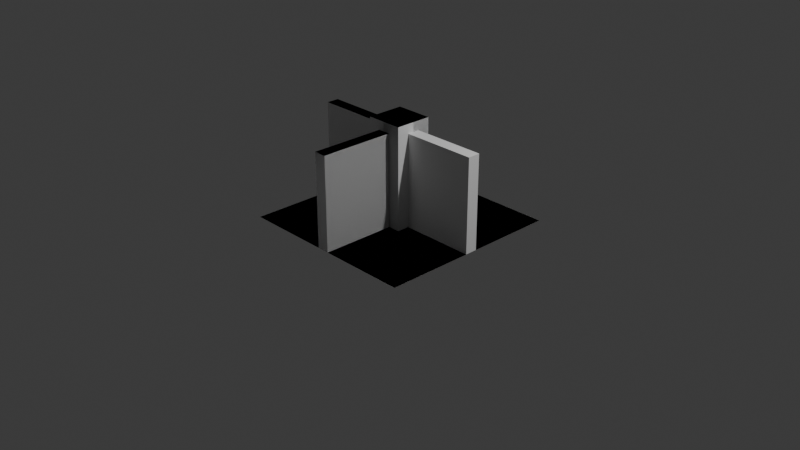 # Source: bridges.blend  (saved by Blender 5.0.119; exported with 4.5.12 LTS)
import bpy
from mathutils import Matrix  # noqa: F401  (used for matrix-valued properties, if any)

bpy.ops.wm.read_factory_settings(use_empty=True)
scene = bpy.context.scene
scene.name = 'Scene'

# ---- collections
col_collection = bpy.data.collections.new('Collection'); scene.collection.children.link(col_collection)

# ---- world
world_world = bpy.data.worlds.new('World'); scene.world = world_world
world_world.use_nodes = True; world_world.node_tree.nodes.clear()
_N = world_world.node_tree.nodes; _L = world_world.node_tree.links
n0 = _N.new('ShaderNodeOutputWorld'); n0.name = 'World Output'; n0.location = (200, 100)
n1 = _N.new('ShaderNodeBackground'); n1.name = 'Background'; n1.location = (-200, 100)
n1.inputs[0].default_value = (0.05088, 0.05088, 0.05088, 1.0)
_L.new(n1.outputs[0], n0.inputs[0])
n0.is_active_output = True
world_world.color = (0.05088, 0.05088, 0.05088)
world_world.sun_shadow_jitter_overblur = 0.0

# ---- cameras
cam_camera = bpy.data.cameras.new('Camera')
cam_camera.clip_end = 100.0
cam_camera.ortho_scale = 7.314

# ---- lights
light_light = bpy.data.lights.new('Light', 'POINT')
light_light.energy = 1000.0
light_light.shadow_soft_size = 0.1

# ---- meshes
me_plane = bpy.data.meshes.new('Plane')
me_plane.from_pydata([(-1.0, -1.0, 0.0), (1.0, -1.0, 0.0), (-1.0, 1.0, 0.0), (1.0, 1.0, 0.0)], [], [(0, 1, 3, 2)])
_uv = me_plane.uv_layers.new(name='UVMap')
_uv.uv.foreach_set('vector', [0.0, 0.0, 1.0, 0.0, 1.0, 1.0, 0.0, 1.0])
me_plane.update()
me_cube_004 = bpy.data.meshes.new('Cube.004')
me_cube_004.from_pydata([(-0.2, -0.2, -1.0), (-0.2, -0.2, 0.1), (-0.2, 0.2, -1.0), (-0.2, 0.2, 0.1), (0.2, -0.2, -1.0), (0.2, -0.2, 0.1), (0.2, 0.2, -1.0), (0.2, 0.2, 0.1), (-0.2, 0.06667, -1.0), (-0.2, -0.06667, -1.0), (-0.2, -0.06667, 0.0), (-0.2, 0.06667, 0.0), (0.2, -0.06667, -1.0), (0.2, 0.06667, -1.0), (0.2, 0.06667, 0.0), (0.2, -0.06667, 0.0), (-1.0, 0.06667, -1.0), (-1.0, -0.06667, -1.0), (-1.0, -0.06667, 0.0), (-1.0, 0.06667, 0.0), (1.0, -0.06667, -1.0), (1.0, 0.06667, -1.0), (1.0, 0.06667, 0.0), (1.0, -0.06667, 0.0)], [], [(8, 11, 3, 2), (2, 3, 7, 6), (12, 15, 5, 4), (4, 5, 1, 0), (15, 14, 7, 5), (11, 10, 1, 3), (7, 3, 1, 5), (6, 7, 14, 13), (14, 15, 23, 22), (0, 1, 10, 9), (15, 12, 20, 23), (21, 22, 23, 20), (17, 18, 19, 16), (9, 10, 18, 17), (10, 11, 19, 18), (13, 14, 22, 21), (11, 8, 16, 19)])
_uv = me_cube_004.uv_layers.new(name='UVMap')
_uv.uv.foreach_set('vector', [0.375, 0.1667, 0.625, 0.1667, 0.625, 0.25, 0.375, 0.25, 0.375, 0.25, 0.625, 0.25, 0.625, 0.5, 0.375, 0.5, 0.375, 0.6667, 0.625, 0.6667, 0.625, 0.75, 0.375, 0.75, 0.375, 0.75, 0.625, 0.75, 0.625, 1.0, 0.375, 1.0, 0.625, 0.6667, 0.625, 0.5833, 0.625, 0.5833, 0.625, 0.6667, 0.875, 0.5833, 0.875, 0.6667, 0.875, 0.6667, 0.875, 0.5833, 0.625, 0.5833, 0.875, 0.5833, 0.875, 0.6667, 0.625, 0.6667, 0.375, 0.5, 0.625, 0.5, 0.625, 0.5833, 0.375, 0.5833, 0.625, 0.5833, 0.625, 0.6667, 0.625, 0.6667, 0.625, 0.5833, 0.375, 0.0, 0.625, 0.0, 0.625, 0.08333, 0.375, 0.08333, 0.625, 0.6667, 0.375, 0.6667, 0.375, 0.6667, 0.625, 0.6667, 0.375, 0.5833, 0.625, 0.5833, 0.625, 0.6667, 0.375, 0.6667, 0.375, 0.08333, 0.625, 0.08333, 0.625, 0.1667, 0.375, 0.1667, 0.375, 0.08333, 0.625, 0.08333, 0.625, 0.08333, 0.375, 0.08333, 0.875, 0.6667, 0.875, 0.5833, 0.875, 0.5833, 0.875, 0.6667, 0.375, 0.5833, 0.625, 0.5833, 0.625, 0.5833, 0.375, 0.5833, 0.625, 0.1667, 0.375, 0.1667, 0.375, 0.1667, 0.625, 0.1667])
me_cube_004.update()
me_cube_006 = bpy.data.meshes.new('Cube.006')
me_cube_006.from_pydata([(0.2, -0.2, -1.0), (0.2, -0.2, 0.1), (0.2, 0.2, -1.0), (0.2, -0.06667, -1.0), (0.2, 0.06667, -1.0), (0.2, 0.06667, 0.0), (0.2, -0.06667, 0.0), (1.0, -0.06667, -1.0), (1.0, 0.06667, -1.0), (1.0, 0.06667, 0.0), (1.0, -0.06667, 0.0), (-0.2, -0.2, -1.0), (-0.2, -0.2, 0.1), (0.2, 0.2, 0.1), (-0.2, 0.2, -1.0), (-0.2, 0.2, 0.1), (-0.06667, -0.2, -1.0), (0.06667, -0.2, -1.0), (0.06667, -0.2, 0.0), (-0.06667, -0.2, 0.0), (-0.06667, -1.0, -1.0), (0.06667, -1.0, -1.0), (0.06667, -1.0, 0.0), (-0.06667, -1.0, 0.0), (0.2, -1.0, -1.0), (1.0, -1.0, -1.0), (1.0, -0.2, -1.0), (0.2, -0.2, -1.0)], [], [(3, 6, 1, 0), (6, 5, 13, 1), (2, 13, 5, 4), (5, 6, 10, 9), (6, 3, 7, 10), (8, 9, 10, 7), (4, 5, 9, 8), (16, 19, 12, 11), (11, 12, 15, 14), (19, 18, 1, 12), (15, 12, 1, 13), (0, 1, 18, 17), (21, 22, 23, 20), (17, 18, 22, 21), (18, 19, 23, 22), (19, 16, 20, 23), (2, 14, 15, 13), (26, 27, 24, 25), (7, 3, 27, 26), (21, 24, 27, 17)])
_uv = me_cube_006.uv_layers.new(name='UVMap')
_uv.uv.foreach_set('vector', [0.375, 0.6667, 0.625, 0.6667, 0.625, 0.75, 0.375, 0.75, 0.625, 0.6667, 0.625, 0.5833, 0.625, 0.5833, 0.625, 0.6667, 0.375, 0.5, 0.625, 0.5, 0.625, 0.5833, 0.375, 0.5833, 0.625, 0.5833, 0.625, 0.6667, 0.625, 0.6667, 0.625, 0.5833, 0.625, 0.6667, 0.375, 0.6667, 0.375, 0.6667, 0.625, 0.6667, 0.375, 0.5833, 0.625, 0.5833, 0.625, 0.6667, 0.375, 0.6667, 0.375, 0.5833, 0.625, 0.5833, 0.625, 0.5833, 0.375, 0.5833, 0.375, 0.1667, 0.625, 0.1667, 0.625, 0.25, 0.375, 0.25, 0.375, 0.25, 0.625, 0.25, 0.625, 0.5, 0.375, 0.5, 0.875, 0.5833, 0.875, 0.6667, 0.875, 0.6667, 0.875, 0.5833, 0.625, 0.5833, 0.875, 0.5833, 0.875, 0.6667, 0.625, 0.6667, 0.375, 0.0, 0.625, 0.0, 0.625, 0.08333, 0.375, 0.08333, 0.375, 0.08333, 0.625, 0.08333, 0.625, 0.1667, 0.375, 0.1667, 0.375, 0.08333, 0.625, 0.08333, 0.625, 0.08333, 0.375, 0.08333, 0.875, 0.6667, 0.875, 0.5833, 0.875, 0.5833, 0.875, 0.6667, 0.625, 0.1667, 0.375, 0.1667, 0.375, 0.1667, 0.625, 0.1667, 0.375, 0.5, 0.375, 0.5, 0.625, 0.5, 0.625, 0.5, 0.375, 0.6667, 0.375, 0.6667, 0.375, 0.6667, 0.375, 0.6667, 0.375, 0.6667, 0.375, 0.6667, 0.375, 0.6667, 0.375, 0.6667, 0.375, 0.08333, 0.375, 0.6667, 0.375, 0.6667, 0.375, 0.08333])
me_cube_006.update()
me_cube_007 = bpy.data.meshes.new('Cube.007')
me_cube_007.from_pydata([(0.2, -0.2, -1.0), (0.2, -0.2, 0.1), (0.2, 0.2, -1.0), (0.2, -0.06667, -1.0), (0.2, 0.06667, -1.0), (0.2, 0.06667, 0.0), (0.2, -0.06667, 0.0), (1.0, -0.06667, -1.0), (1.0, 0.06667, -1.0), (1.0, 0.06667, 0.0), (1.0, -0.06667, 0.0), (-0.2, -0.2, -1.0), (-0.2, -0.2, 0.1), (0.2, 0.2, 0.1), (-0.2, 0.2, -1.0), (-0.2, 0.2, 0.1), (-0.06667, -0.2, -1.0), (0.06667, -0.2, -1.0), (0.06667, -0.2, 0.0), (-0.06667, -0.2, 0.0), (-0.06667, -1.0, -1.0), (0.06667, -1.0, -1.0), (0.06667, -1.0, 0.0), (-0.06667, -1.0, 0.0), (-0.2, -1.0, -1.0), (-1.0, 0.2, -1.0), (-1.0, -0.2, -1.0), (-1.0, -1.0, -1.0), (1.0, 0.2, -1.0), (0.2, 1.0, -1.0), (-0.2, 1.0, -1.0), (1.0, 1.0, -1.0), (-1.0, 1.0, -1.0)], [], [(3, 6, 1, 0), (6, 5, 13, 1), (2, 13, 5, 4), (5, 6, 10, 9), (6, 3, 7, 10), (8, 9, 10, 7), (4, 5, 9, 8), (16, 19, 12, 11), (11, 12, 15, 14), (19, 18, 1, 12), (15, 12, 1, 13), (0, 1, 18, 17), (21, 22, 23, 20), (17, 18, 22, 21), (18, 19, 23, 22), (19, 16, 20, 23), (2, 14, 15, 13), (20, 16, 11, 24), (24, 11, 26, 27), (11, 14, 25, 26), (4, 8, 28, 2), (2, 28, 31, 29), (14, 2, 29, 30), (25, 14, 30, 32)])
_uv = me_cube_007.uv_layers.new(name='UVMap')
_uv.uv.foreach_set('vector', [0.375, 0.6667, 0.625, 0.6667, 0.625, 0.75, 0.375, 0.75, 0.625, 0.6667, 0.625, 0.5833, 0.625, 0.5833, 0.625, 0.6667, 0.375, 0.5, 0.625, 0.5, 0.625, 0.5833, 0.375, 0.5833, 0.625, 0.5833, 0.625, 0.6667, 0.625, 0.6667, 0.625, 0.5833, 0.625, 0.6667, 0.375, 0.6667, 0.375, 0.6667, 0.625, 0.6667, 0.375, 0.5833, 0.625, 0.5833, 0.625, 0.6667, 0.375, 0.6667, 0.375, 0.5833, 0.625, 0.5833, 0.625, 0.5833, 0.375, 0.5833, 0.375, 0.1667, 0.625, 0.1667, 0.625, 0.25, 0.375, 0.25, 0.375, 0.25, 0.625, 0.25, 0.625, 0.5, 0.375, 0.5, 0.875, 0.5833, 0.875, 0.6667, 0.875, 0.6667, 0.875, 0.5833, 0.625, 0.5833, 0.875, 0.5833, 0.875, 0.6667, 0.625, 0.6667, 0.375, 0.0, 0.625, 0.0, 0.625, 0.08333, 0.375, 0.08333, 0.375, 0.08333, 0.625, 0.08333, 0.625, 0.1667, 0.375, 0.1667, 0.375, 0.08333, 0.625, 0.08333, 0.625, 0.08333, 0.375, 0.08333, 0.875, 0.6667, 0.875, 0.5833, 0.875, 0.5833, 0.875, 0.6667, 0.625, 0.1667, 0.375, 0.1667, 0.375, 0.1667, 0.625, 0.1667, 0.375, 0.5, 0.375, 0.5, 0.625, 0.5, 0.625, 0.5, 0.375, 0.1667, 0.375, 0.1667, 0.375, 0.1667, 0.375, 0.1667, 0.375, 0.1667, 0.375, 0.1667, 0.375, 0.1667, 0.375, 0.1667, 0.375, 0.25, 0.375, 0.5, 0.375, 0.5, 0.375, 0.25, 0.375, 0.5833, 0.375, 0.5833, 0.375, 0.5833, 0.375, 0.5833, 0.375, 0.5833, 0.375, 0.5833, 0.375, 0.5833, 0.375, 0.5833, 0.375, 0.5, 0.375, 0.5, 0.375, 0.5, 0.375, 0.5, 0.375, 0.5, 0.375, 0.5, 0.375, 0.5, 0.375, 0.5])
me_cube_007.update()

# ---- objects
ob_light = bpy.data.objects.new('Light', light_light)
ob_camera = bpy.data.objects.new('Camera', cam_camera)
ob_plane = bpy.data.objects.new('Plane', me_plane)
ob_wall = bpy.data.objects.new('Wall', me_cube_004)
ob_corner_winner = bpy.data.objects.new('Corner-wInner', me_cube_006)
ob_corner_wouter = bpy.data.objects.new('Corner-wOuter', me_cube_007)

# ---- transforms, parenting, visibility, modifiers, constraints
ob_light.location = (4.076, 1.005, 5.904)
ob_light.rotation_euler = (0.6503, 0.05522, 1.866)
ob_light.lock_rotations_4d = False
ob_light.empty_display_type = 'ARROWS'
ob_light.color = (0.0, 0.0, 0.0, 0.0)
ob_light.lineart.crease_threshold = 0.0
ob_camera.location = (7.359, -6.926, 4.958)
ob_camera.rotation_euler = (1.109, 0.0, 0.8149)
ob_camera.lock_rotations_4d = False
ob_camera.empty_display_type = 'ARROWS'
ob_camera.color = (0.0, 0.0, 0.0, 0.0)
ob_camera.display_type = 'WIRE'
ob_camera.lineart.crease_threshold = 0.0
ob_plane.location = (0.0, 0.0, 0.0)
ob_wall.location = (0.0, 0.0, 1.0)
ob_corner_winner.location = (0.0, 0.0, 1.0)
ob_corner_winner.rotation_euler = (0.0, -0.0, -1.571)
ob_corner_wouter.location = (0.0, 0.0, 1.0)
ob_corner_wouter.rotation_euler = (0.0, -0.0, -1.571)

# ---- collection membership
col_collection.objects.link(ob_light)
col_collection.objects.link(ob_camera)
col_collection.objects.link(ob_plane)
col_collection.objects.link(ob_wall)
col_collection.objects.link(ob_corner_winner)
col_collection.objects.link(ob_corner_wouter)

# ---- scene / render settings (as saved in the file)
scene.camera = ob_camera
scene.frame_start = 1; scene.frame_end = 250; scene.frame_set(1)
scene.render.engine = 'BLENDER_EEVEE_NEXT'
scene.render.bake_bias = 0.0
scene.render.bake_samples = 0
scene.cycles.sampling_pattern = 'TABULATED_SOBOL'
scene.eevee.use_volume_custom_range = False
bpy.context.view_layer.update()
